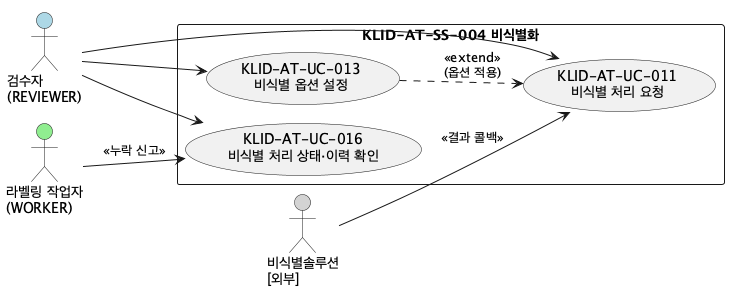

The diagram above was rendered by PlantUML. Its source (embedded in the PNG):
@startuml
!pragma layout smetana
!pragma layout smetana KLID-AT-UCD-004
left to right direction
skinparam packageStyle rectangle

actor "검수자\n(REVIEWER)" as REVIEWER #LightBlue
actor "라벨링 작업자\n(WORKER)" as WORKER #LightGreen
actor "비식별솔루션\n[외부]" as DEIDENT #LightGray

rectangle "KLID-AT-SS-004 비식별화" {
  usecase "KLID-AT-UC-011\n비식별 처리 요청" as UC011
  usecase "KLID-AT-UC-013\n비식별 옵션 설정" as UC013
  usecase "KLID-AT-UC-016\n비식별 처리 상태·이력 확인" as UC016
}

REVIEWER --> UC011
REVIEWER --> UC013
REVIEWER --> UC016
WORKER --> UC016 : <<누락 신고>>
DEIDENT --> UC011 : <<결과 콜백>>
UC013 ..> UC011 : <<extend>>\n(옵션 적용)
@enduml